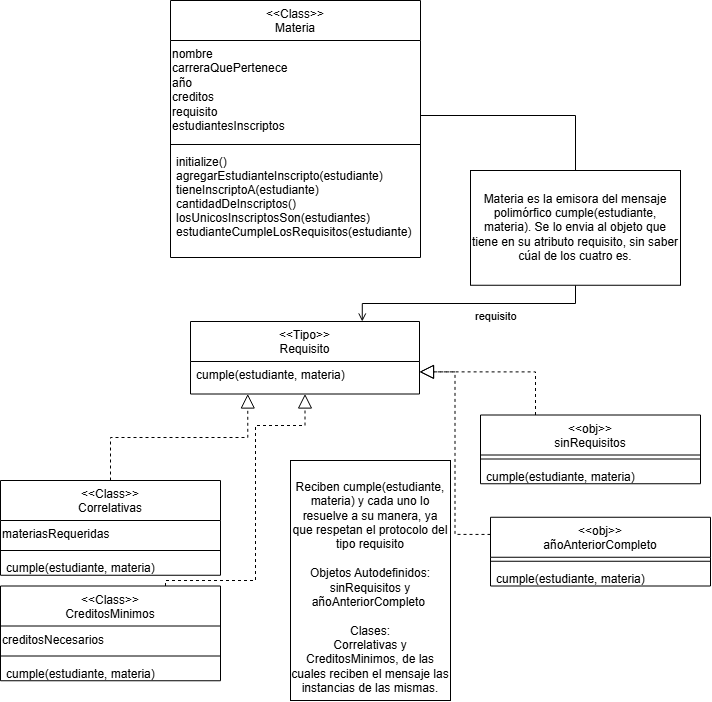

The diagram above was exported from draw.io. Its source (the exported page's mxGraphModel, read from the mxfile embedded in the PNG):
<mxGraphModel dx="267" dy="1739" grid="1" gridSize="10" guides="1" tooltips="1" connect="1" arrows="1" fold="1" page="1" pageScale="1" pageWidth="827" pageHeight="1169" math="0" shadow="0">
  <root>
    <mxCell id="PqZzPwTLJclnVkfSsGD4-0" />
    <mxCell id="PqZzPwTLJclnVkfSsGD4-1" parent="PqZzPwTLJclnVkfSsGD4-0" />
    <mxCell id="PqZzPwTLJclnVkfSsGD4-26" parent="PqZzPwTLJclnVkfSsGD4-1" style="swimlane;fontStyle=0;align=center;verticalAlign=top;childLayout=stackLayout;horizontal=1;startSize=40;horizontalStack=0;resizeParent=1;resizeLast=0;collapsible=1;marginBottom=0;rounded=0;shadow=0;strokeWidth=1;" value="&lt;&lt;Tipo&gt;&gt;&#10;Requisito" vertex="1">
      <mxGeometry height="72.5" width="229" x="1050" y="91" as="geometry">
        <mxRectangle height="26" width="160" x="550" y="140" as="alternateBounds" />
      </mxGeometry>
    </mxCell>
    <mxCell id="PqZzPwTLJclnVkfSsGD4-27" parent="PqZzPwTLJclnVkfSsGD4-26" style="text;align=left;verticalAlign=top;spacingLeft=4;spacingRight=4;overflow=hidden;rotatable=0;points=[[0,0.5],[1,0.5]];portConstraint=eastwest;" value="cumple(estudiante, materia)" vertex="1">
      <mxGeometry height="20.75" width="229" y="40" as="geometry" />
    </mxCell>
    <mxCell id="H-iXj6JXsJyER9yjDIPi-22" parent="PqZzPwTLJclnVkfSsGD4-1" style="swimlane;fontStyle=0;align=center;verticalAlign=top;childLayout=stackLayout;horizontal=1;startSize=40;horizontalStack=0;resizeParent=1;resizeLast=0;collapsible=1;marginBottom=0;rounded=0;shadow=0;strokeWidth=1;" value="&lt;&lt;obj&gt;&gt;&#10;sinRequisitos" vertex="1">
      <mxGeometry height="68.75" width="220" x="1340" y="184.5" as="geometry">
        <mxRectangle height="26" width="160" x="550" y="140" as="alternateBounds" />
      </mxGeometry>
    </mxCell>
    <mxCell id="H-iXj6JXsJyER9yjDIPi-24" parent="H-iXj6JXsJyER9yjDIPi-22" style="line;html=1;strokeWidth=1;align=left;verticalAlign=middle;spacingTop=-1;spacingLeft=3;spacingRight=3;rotatable=0;labelPosition=right;points=[];portConstraint=eastwest;" value="" vertex="1">
      <mxGeometry height="8" width="220" y="40" as="geometry" />
    </mxCell>
    <mxCell id="Pev3kdXCXo_79UJV9w05-5" parent="H-iXj6JXsJyER9yjDIPi-22" style="text;align=left;verticalAlign=top;spacingLeft=4;spacingRight=4;overflow=hidden;rotatable=0;points=[[0,0.5],[1,0.5]];portConstraint=eastwest;" value="cumple(estudiante, materia)" vertex="1">
      <mxGeometry height="20.75" width="220" y="48" as="geometry" />
    </mxCell>
    <mxCell id="H-iXj6JXsJyER9yjDIPi-26" parent="PqZzPwTLJclnVkfSsGD4-1" style="swimlane;fontStyle=0;align=center;verticalAlign=top;childLayout=stackLayout;horizontal=1;startSize=40;horizontalStack=0;resizeParent=1;resizeLast=0;collapsible=1;marginBottom=0;rounded=0;shadow=0;strokeWidth=1;" value="&lt;&lt;Class&gt;&gt;&#10;Materia" vertex="1">
      <mxGeometry height="257" width="250" x="1030" y="-230" as="geometry">
        <mxRectangle height="26" width="160" x="550" y="140" as="alternateBounds" />
      </mxGeometry>
    </mxCell>
    <mxCell id="H-iXj6JXsJyER9yjDIPi-27" parent="H-iXj6JXsJyER9yjDIPi-26" style="text;whiteSpace=wrap;" value="nombre&#10;carreraQuePertenece&#10;año&#10;creditos&#10;requisito &#10;estudiantesInscriptos " vertex="1">
      <mxGeometry height="100" width="250" y="40" as="geometry" />
    </mxCell>
    <mxCell id="H-iXj6JXsJyER9yjDIPi-28" parent="H-iXj6JXsJyER9yjDIPi-26" style="line;html=1;strokeWidth=1;align=left;verticalAlign=middle;spacingTop=-1;spacingLeft=3;spacingRight=3;rotatable=0;labelPosition=right;points=[];portConstraint=eastwest;" value="" vertex="1">
      <mxGeometry height="8" width="250" y="140" as="geometry" />
    </mxCell>
    <mxCell id="H-iXj6JXsJyER9yjDIPi-29" parent="H-iXj6JXsJyER9yjDIPi-26" style="text;align=left;verticalAlign=top;spacingLeft=4;spacingRight=4;overflow=hidden;rotatable=0;points=[[0,0.5],[1,0.5]];portConstraint=eastwest;fontFamily=Helvetica;" value="initialize()&#10;agregarEstudianteInscripto(estudiante)&#10;tieneInscriptoA(estudiante)&#10;cantidadDeInscriptos()&#10;losUnicosInscriptosSon(estudiantes)&#10;estudianteCumpleLosRequisitos(estudiante)" vertex="1">
      <mxGeometry height="100" width="250" y="148" as="geometry" />
    </mxCell>
    <mxCell id="H-iXj6JXsJyER9yjDIPi-35" parent="PqZzPwTLJclnVkfSsGD4-1" style="swimlane;fontStyle=0;align=center;verticalAlign=top;childLayout=stackLayout;horizontal=1;startSize=40;horizontalStack=0;resizeParent=1;resizeLast=0;collapsible=1;marginBottom=0;rounded=0;shadow=0;strokeWidth=1;" value="&lt;&lt;Class&gt;&gt;&#10;Correlativas" vertex="1">
      <mxGeometry height="94.75" width="220" x="860" y="250" as="geometry">
        <mxRectangle height="26" width="160" x="550" y="140" as="alternateBounds" />
      </mxGeometry>
    </mxCell>
    <mxCell id="k5G_2Bzoh9Equ3DiTXCl-12" parent="H-iXj6JXsJyER9yjDIPi-35" style="text;whiteSpace=wrap;" value="materiasRequeridas" vertex="1">
      <mxGeometry height="26" width="220" y="40" as="geometry" />
    </mxCell>
    <mxCell id="H-iXj6JXsJyER9yjDIPi-36" parent="H-iXj6JXsJyER9yjDIPi-35" style="line;html=1;strokeWidth=1;align=left;verticalAlign=middle;spacingTop=-1;spacingLeft=3;spacingRight=3;rotatable=0;labelPosition=right;points=[];portConstraint=eastwest;" value="" vertex="1">
      <mxGeometry height="8" width="220" y="66" as="geometry" />
    </mxCell>
    <mxCell id="Pev3kdXCXo_79UJV9w05-2" parent="H-iXj6JXsJyER9yjDIPi-35" style="text;align=left;verticalAlign=top;spacingLeft=4;spacingRight=4;overflow=hidden;rotatable=0;points=[[0,0.5],[1,0.5]];portConstraint=eastwest;" value="cumple(estudiante, materia)" vertex="1">
      <mxGeometry height="20.75" width="220" y="74" as="geometry" />
    </mxCell>
    <mxCell id="H-iXj6JXsJyER9yjDIPi-38" parent="PqZzPwTLJclnVkfSsGD4-1" style="swimlane;fontStyle=0;align=center;verticalAlign=top;childLayout=stackLayout;horizontal=1;startSize=40;horizontalStack=0;resizeParent=1;resizeLast=0;collapsible=1;marginBottom=0;rounded=0;shadow=0;strokeWidth=1;" value="&lt;&lt;Class&gt;&gt;&#10;CreditosMinimos" vertex="1">
      <mxGeometry height="94.75" width="220" x="860" y="355.5" as="geometry">
        <mxRectangle height="26" width="160" x="550" y="140" as="alternateBounds" />
      </mxGeometry>
    </mxCell>
    <mxCell id="k5G_2Bzoh9Equ3DiTXCl-13" parent="H-iXj6JXsJyER9yjDIPi-38" style="text;whiteSpace=wrap;" value="creditosNecesarios" vertex="1">
      <mxGeometry height="26" width="220" y="40" as="geometry" />
    </mxCell>
    <mxCell id="H-iXj6JXsJyER9yjDIPi-39" parent="H-iXj6JXsJyER9yjDIPi-38" style="line;html=1;strokeWidth=1;align=left;verticalAlign=middle;spacingTop=-1;spacingLeft=3;spacingRight=3;rotatable=0;labelPosition=right;points=[];portConstraint=eastwest;" value="" vertex="1">
      <mxGeometry height="8" width="220" y="66" as="geometry" />
    </mxCell>
    <mxCell id="Pev3kdXCXo_79UJV9w05-3" parent="H-iXj6JXsJyER9yjDIPi-38" style="text;align=left;verticalAlign=top;spacingLeft=4;spacingRight=4;overflow=hidden;rotatable=0;points=[[0,0.5],[1,0.5]];portConstraint=eastwest;" value="cumple(estudiante, materia)" vertex="1">
      <mxGeometry height="20.75" width="220" y="74" as="geometry" />
    </mxCell>
    <mxCell id="H-iXj6JXsJyER9yjDIPi-41" parent="PqZzPwTLJclnVkfSsGD4-1" style="swimlane;fontStyle=0;align=center;verticalAlign=top;childLayout=stackLayout;horizontal=1;startSize=40;horizontalStack=0;resizeParent=1;resizeLast=0;collapsible=1;marginBottom=0;rounded=0;shadow=0;strokeWidth=1;" value="&lt;&lt;obj&gt;&gt;&#10;añoAnteriorCompleto" vertex="1">
      <mxGeometry height="68.75" width="220" x="1350" y="286.75" as="geometry">
        <mxRectangle height="26" width="160" x="550" y="140" as="alternateBounds" />
      </mxGeometry>
    </mxCell>
    <mxCell id="H-iXj6JXsJyER9yjDIPi-42" parent="H-iXj6JXsJyER9yjDIPi-41" style="line;html=1;strokeWidth=1;align=left;verticalAlign=middle;spacingTop=-1;spacingLeft=3;spacingRight=3;rotatable=0;labelPosition=right;points=[];portConstraint=eastwest;" value="" vertex="1">
      <mxGeometry height="8" width="220" y="40" as="geometry" />
    </mxCell>
    <mxCell id="Pev3kdXCXo_79UJV9w05-4" parent="H-iXj6JXsJyER9yjDIPi-41" style="text;align=left;verticalAlign=top;spacingLeft=4;spacingRight=4;overflow=hidden;rotatable=0;points=[[0,0.5],[1,0.5]];portConstraint=eastwest;" value="cumple(estudiante, materia)" vertex="1">
      <mxGeometry height="20.75" width="220" y="48" as="geometry" />
    </mxCell>
    <mxCell id="H-iXj6JXsJyER9yjDIPi-57" edge="1" parent="PqZzPwTLJclnVkfSsGD4-1" source="H-iXj6JXsJyER9yjDIPi-22" style="endArrow=block;dashed=1;endFill=0;endSize=12;html=1;rounded=0;exitX=0.25;exitY=0;exitDx=0;exitDy=0;entryX=1;entryY=0.5;entryDx=0;entryDy=0;edgeStyle=orthogonalEdgeStyle;libavoidRouting=1;" target="PqZzPwTLJclnVkfSsGD4-27" value="">
      <mxGeometry relative="1" width="160" x="-0.8052" as="geometry">
        <Array as="points">
          <mxPoint x="1395" y="141" />
        </Array>
        <mxPoint x="1402" y="327.25" as="sourcePoint" />
        <mxPoint x="1366.5" y="258.75" as="targetPoint" />
      </mxGeometry>
    </mxCell>
    <mxCell id="H-iXj6JXsJyER9yjDIPi-58" edge="1" parent="PqZzPwTLJclnVkfSsGD4-1" source="H-iXj6JXsJyER9yjDIPi-41" style="endArrow=block;dashed=1;endFill=0;endSize=12;html=1;rounded=0;exitX=0;exitY=0.25;exitDx=0;exitDy=0;entryX=1;entryY=0.5;entryDx=0;entryDy=0;edgeStyle=orthogonalEdgeStyle;" target="PqZzPwTLJclnVkfSsGD4-27" value="">
      <mxGeometry relative="1" width="160" x="-0.9013" as="geometry">
        <mxPoint x="1612" y="301.25" as="sourcePoint" />
        <mxPoint x="1616.5" y="258.75" as="targetPoint" />
      </mxGeometry>
    </mxCell>
    <mxCell id="k5G_2Bzoh9Equ3DiTXCl-15" edge="1" parent="PqZzPwTLJclnVkfSsGD4-1" source="H-iXj6JXsJyER9yjDIPi-35" style="endArrow=block;dashed=1;endFill=0;endSize=12;html=1;rounded=0;exitX=0.5;exitY=0;exitDx=0;exitDy=0;entryX=0.25;entryY=1;entryDx=0;entryDy=0;edgeStyle=orthogonalEdgeStyle;libavoidRouting=1;" target="PqZzPwTLJclnVkfSsGD4-26" value="">
      <mxGeometry relative="1" width="160" x="-0.5755" as="geometry">
        <Array as="points">
          <mxPoint x="970" y="207" />
          <mxPoint x="1107" y="207" />
        </Array>
        <mxPoint x="1242.5" y="316.35" as="sourcePoint" />
        <mxPoint x="1257.25" y="180.25" as="targetPoint" />
      </mxGeometry>
    </mxCell>
    <mxCell id="k5G_2Bzoh9Equ3DiTXCl-16" edge="1" parent="PqZzPwTLJclnVkfSsGD4-1" source="H-iXj6JXsJyER9yjDIPi-38" style="endArrow=block;dashed=1;endFill=0;endSize=12;html=1;rounded=0;exitX=0.75;exitY=0;exitDx=0;exitDy=0;entryX=0.5;entryY=1;entryDx=0;entryDy=0;edgeStyle=orthogonalEdgeStyle;libavoidRouting=1;" target="PqZzPwTLJclnVkfSsGD4-26" value="">
      <mxGeometry relative="1" width="160" x="-0.7108" as="geometry">
        <Array as="points">
          <mxPoint x="1025" y="350" />
          <mxPoint x="1115" y="350" />
          <mxPoint x="1115" y="195" />
          <mxPoint x="1165" y="195" />
        </Array>
        <mxPoint x="1142" y="349.25" as="sourcePoint" />
        <mxPoint x="1371.75" y="180.25" as="targetPoint" />
      </mxGeometry>
    </mxCell>
    <mxCell id="k5G_2Bzoh9Equ3DiTXCl-17" edge="1" parent="PqZzPwTLJclnVkfSsGD4-1" source="Pev3kdXCXo_79UJV9w05-0" style="endArrow=open;endFill=0;html=1;align=left;verticalAlign=top;rounded=0;entryX=0.75;entryY=0;entryDx=0;entryDy=0;edgeStyle=orthogonalEdgeStyle;libavoidRouting=1;exitX=0.5;exitY=1;exitDx=0;exitDy=0;" target="PqZzPwTLJclnVkfSsGD4-26" value="requisito">
      <mxGeometry relative="1" x="-0.0358" as="geometry">
        <mxPoint as="offset" />
        <Array as="points">
          <mxPoint x="1435" y="73" />
          <mxPoint x="1222" y="73" />
        </Array>
        <mxPoint x="770" y="20" as="sourcePoint" />
        <mxPoint x="917" y="57" as="targetPoint" />
      </mxGeometry>
    </mxCell>
    <mxCell id="Pev3kdXCXo_79UJV9w05-0" parent="PqZzPwTLJclnVkfSsGD4-1" style="whiteSpace=wrap;html=1;" value="&lt;p&gt;&lt;span style=&quot;background-color: transparent; color: light-dark(rgb(0, 0, 0), rgb(255, 255, 255));&quot;&gt;Materia es la emisora del mensaje polimórfico cumple(estudiante, materia). Se lo envia al objeto que tiene en su atributo requisito, sin saber cúal de los cuatro es.&lt;/span&gt;&lt;/p&gt;" vertex="1">
      <mxGeometry height="114.75" width="210" x="1330" y="-60" as="geometry" />
    </mxCell>
    <mxCell id="Pev3kdXCXo_79UJV9w05-1" edge="1" parent="PqZzPwTLJclnVkfSsGD4-1" source="H-iXj6JXsJyER9yjDIPi-27" style="endArrow=none;endFill=0;html=1;align=left;verticalAlign=top;rounded=0;entryX=0.5;entryY=0;entryDx=0;entryDy=0;edgeStyle=orthogonalEdgeStyle;libavoidRouting=1;exitX=1;exitY=0.75;exitDx=0;exitDy=0;" target="Pev3kdXCXo_79UJV9w05-0" value="">
      <mxGeometry relative="1" x="-0.369" as="geometry">
        <mxPoint as="offset" />
        <Array as="points">
          <mxPoint x="1435" y="-115" />
        </Array>
        <mxPoint x="1588.2" y="20" as="sourcePoint" />
        <mxPoint x="1420.2" y="111" as="targetPoint" />
      </mxGeometry>
    </mxCell>
    <mxCell id="Pev3kdXCXo_79UJV9w05-6" parent="PqZzPwTLJclnVkfSsGD4-1" style="whiteSpace=wrap;html=1;" value="&lt;br&gt;&lt;div&gt;Reciben cumple(estudiante, materia) y cada uno lo resuelve a su manera, ya que respetan el protocolo del tipo requisito&lt;/div&gt;&lt;div&gt;&lt;br&gt;&lt;/div&gt;&lt;div&gt;Objetos Autodefinidos:&lt;br&gt;&lt;/div&gt;&lt;div&gt;sinRequisitos y añoAnteriorCompleto&amp;nbsp;&lt;br&gt;&lt;br&gt;Clases:&lt;/div&gt;&lt;div&gt;Correlativas y CreditosMinimos, de las cuales reciben el mensaje las instancias de las mismas.&lt;/div&gt;" vertex="1">
      <mxGeometry height="240" width="160" x="1150" y="230" as="geometry" />
    </mxCell>
  </root>
</mxGraphModel>